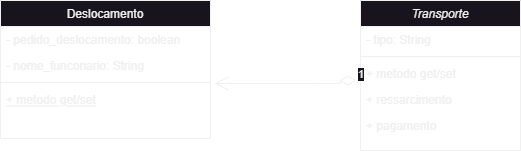

The diagram above was exported from draw.io. Its source (the exported page's mxGraphModel, read from the mxfile embedded in the PNG):
<mxGraphModel dx="1418" dy="838" grid="1" gridSize="10" guides="1" tooltips="1" connect="1" arrows="1" fold="1" page="1" pageScale="1" pageWidth="827" pageHeight="1169" math="0" shadow="0">
  <root>
    <mxCell id="WIyWlLk6GJQsqaUBKTNV-0" />
    <mxCell id="WIyWlLk6GJQsqaUBKTNV-1" parent="WIyWlLk6GJQsqaUBKTNV-0" />
    <mxCell id="zkfFHV4jXpPFQw0GAbJ--0" value="Transporte" style="swimlane;fontStyle=2;align=center;verticalAlign=top;childLayout=stackLayout;horizontal=1;startSize=26;horizontalStack=0;resizeParent=1;resizeLast=0;collapsible=1;marginBottom=0;rounded=0;shadow=0;strokeWidth=1;" parent="WIyWlLk6GJQsqaUBKTNV-1" vertex="1">
      <mxGeometry x="390" y="120" width="160" height="150" as="geometry">
        <mxRectangle x="230" y="140" width="160" height="26" as="alternateBounds" />
      </mxGeometry>
    </mxCell>
    <mxCell id="zkfFHV4jXpPFQw0GAbJ--1" value="- tipo: String" style="text;align=left;verticalAlign=top;spacingLeft=4;spacingRight=4;overflow=hidden;rotatable=0;points=[[0,0.5],[1,0.5]];portConstraint=eastwest;" parent="zkfFHV4jXpPFQw0GAbJ--0" vertex="1">
      <mxGeometry y="26" width="160" height="26" as="geometry" />
    </mxCell>
    <mxCell id="zkfFHV4jXpPFQw0GAbJ--4" value="" style="line;html=1;strokeWidth=1;align=left;verticalAlign=middle;spacingTop=-1;spacingLeft=3;spacingRight=3;rotatable=0;labelPosition=right;points=[];portConstraint=eastwest;" parent="zkfFHV4jXpPFQw0GAbJ--0" vertex="1">
      <mxGeometry y="52" width="160" height="8" as="geometry" />
    </mxCell>
    <mxCell id="zkfFHV4jXpPFQw0GAbJ--5" value="+ metodo get/set" style="text;align=left;verticalAlign=top;spacingLeft=4;spacingRight=4;overflow=hidden;rotatable=0;points=[[0,0.5],[1,0.5]];portConstraint=eastwest;" parent="zkfFHV4jXpPFQw0GAbJ--0" vertex="1">
      <mxGeometry y="60" width="160" height="26" as="geometry" />
    </mxCell>
    <mxCell id="GdLsbER_RkF9ZmzD0dit-9" value="1" style="endArrow=open;html=1;endSize=12;startArrow=diamondThin;startSize=14;startFill=0;edgeStyle=orthogonalEdgeStyle;align=left;verticalAlign=bottom;rounded=0;entryX=1.019;entryY=-0.115;entryDx=0;entryDy=0;entryPerimeter=0;" edge="1" parent="zkfFHV4jXpPFQw0GAbJ--0" target="zkfFHV4jXpPFQw0GAbJ--10">
      <mxGeometry x="-1" y="3" relative="1" as="geometry">
        <mxPoint x="-4" y="80" as="sourcePoint" />
        <mxPoint x="156" y="80" as="targetPoint" />
        <Array as="points">
          <mxPoint x="-20" y="80" />
          <mxPoint x="-20" y="83" />
        </Array>
      </mxGeometry>
    </mxCell>
    <mxCell id="GdLsbER_RkF9ZmzD0dit-1" value="+ ressarcimento" style="text;align=left;verticalAlign=top;spacingLeft=4;spacingRight=4;overflow=hidden;rotatable=0;points=[[0,0.5],[1,0.5]];portConstraint=eastwest;" vertex="1" parent="zkfFHV4jXpPFQw0GAbJ--0">
      <mxGeometry y="86" width="160" height="26" as="geometry" />
    </mxCell>
    <mxCell id="GdLsbER_RkF9ZmzD0dit-5" value="+ pagamento" style="text;align=left;verticalAlign=top;spacingLeft=4;spacingRight=4;overflow=hidden;rotatable=0;points=[[0,0.5],[1,0.5]];portConstraint=eastwest;" vertex="1" parent="zkfFHV4jXpPFQw0GAbJ--0">
      <mxGeometry y="112" width="160" height="26" as="geometry" />
    </mxCell>
    <mxCell id="zkfFHV4jXpPFQw0GAbJ--6" value="Deslocamento" style="swimlane;fontStyle=0;align=center;verticalAlign=top;childLayout=stackLayout;horizontal=1;startSize=26;horizontalStack=0;resizeParent=1;resizeLast=0;collapsible=1;marginBottom=0;rounded=0;shadow=0;strokeWidth=1;" parent="WIyWlLk6GJQsqaUBKTNV-1" vertex="1">
      <mxGeometry x="30" y="120" width="210" height="138" as="geometry">
        <mxRectangle x="130" y="380" width="160" height="26" as="alternateBounds" />
      </mxGeometry>
    </mxCell>
    <mxCell id="zkfFHV4jXpPFQw0GAbJ--7" value="- pedido_deslocamento: boolean" style="text;align=left;verticalAlign=top;spacingLeft=4;spacingRight=4;overflow=hidden;rotatable=0;points=[[0,0.5],[1,0.5]];portConstraint=eastwest;" parent="zkfFHV4jXpPFQw0GAbJ--6" vertex="1">
      <mxGeometry y="26" width="210" height="26" as="geometry" />
    </mxCell>
    <mxCell id="zkfFHV4jXpPFQw0GAbJ--8" value="- nome_funconario: String" style="text;align=left;verticalAlign=top;spacingLeft=4;spacingRight=4;overflow=hidden;rotatable=0;points=[[0,0.5],[1,0.5]];portConstraint=eastwest;rounded=0;shadow=0;html=0;" parent="zkfFHV4jXpPFQw0GAbJ--6" vertex="1">
      <mxGeometry y="52" width="210" height="26" as="geometry" />
    </mxCell>
    <mxCell id="zkfFHV4jXpPFQw0GAbJ--9" value="" style="line;html=1;strokeWidth=1;align=left;verticalAlign=middle;spacingTop=-1;spacingLeft=3;spacingRight=3;rotatable=0;labelPosition=right;points=[];portConstraint=eastwest;" parent="zkfFHV4jXpPFQw0GAbJ--6" vertex="1">
      <mxGeometry y="78" width="210" height="8" as="geometry" />
    </mxCell>
    <mxCell id="zkfFHV4jXpPFQw0GAbJ--10" value="+ metodo get/set" style="text;align=left;verticalAlign=top;spacingLeft=4;spacingRight=4;overflow=hidden;rotatable=0;points=[[0,0.5],[1,0.5]];portConstraint=eastwest;fontStyle=4" parent="zkfFHV4jXpPFQw0GAbJ--6" vertex="1">
      <mxGeometry y="86" width="210" height="26" as="geometry" />
    </mxCell>
  </root>
</mxGraphModel>